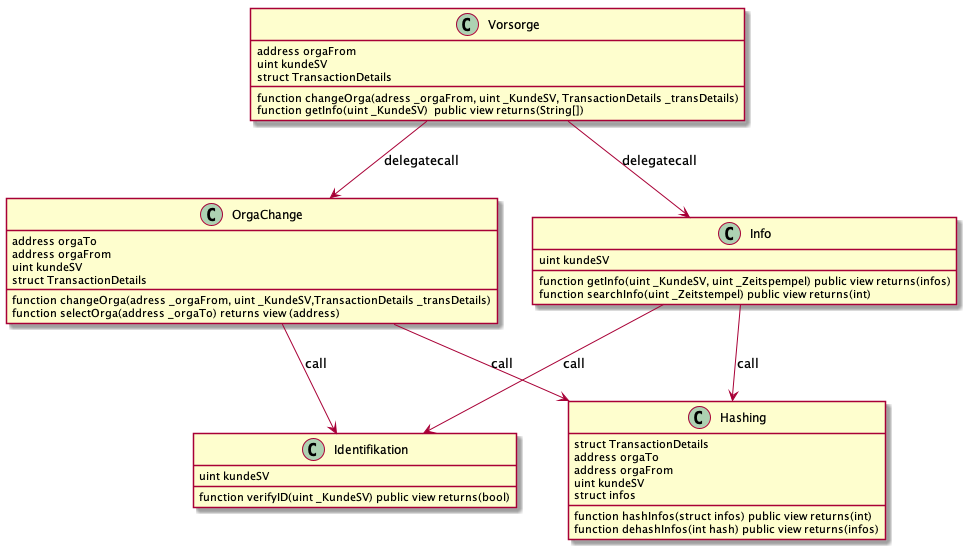

The diagram above was rendered by PlantUML. Its source (embedded in the PNG):
@startuml VVS_classes
class Vorsorge {
    address orgaFrom
    uint kundeSV
    struct TransactionDetails
    function changeOrga(adress _orgaFrom, uint _KundeSV, TransactionDetails _transDetails)
    function getInfo(uint _KundeSV)  public view returns(String[])
}
class OrgaChange {
    address orgaTo
    address orgaFrom
    uint kundeSV
    struct TransactionDetails
    function changeOrga(adress _orgaFrom, uint _KundeSV,TransactionDetails _transDetails)
    function selectOrga(address _orgaTo) returns view (address)
}
class Info {
    uint kundeSV
    function getInfo(uint _KundeSV, uint _Zeitspempel) public view returns(infos)
    function searchInfo(uint _Zeitstempel) public view returns(int)
}
class Identifikation {
    uint kundeSV
    function verifyID(uint _KundeSV) public view returns(bool)
}
class Hashing {
    struct TransactionDetails 
    address orgaTo
    address orgaFrom
    uint kundeSV 
    struct infos 
    function hashInfos(struct infos) public view returns(int)
    function dehashInfos(int hash) public view returns(infos)
}
Vorsorge --> OrgaChange : delegatecall
Vorsorge --> Info : delegatecall
OrgaChange --> Identifikation : call
Info --> Identifikation: call
Info --> Hashing: call
OrgaChange --> Hashing: call

@enduml